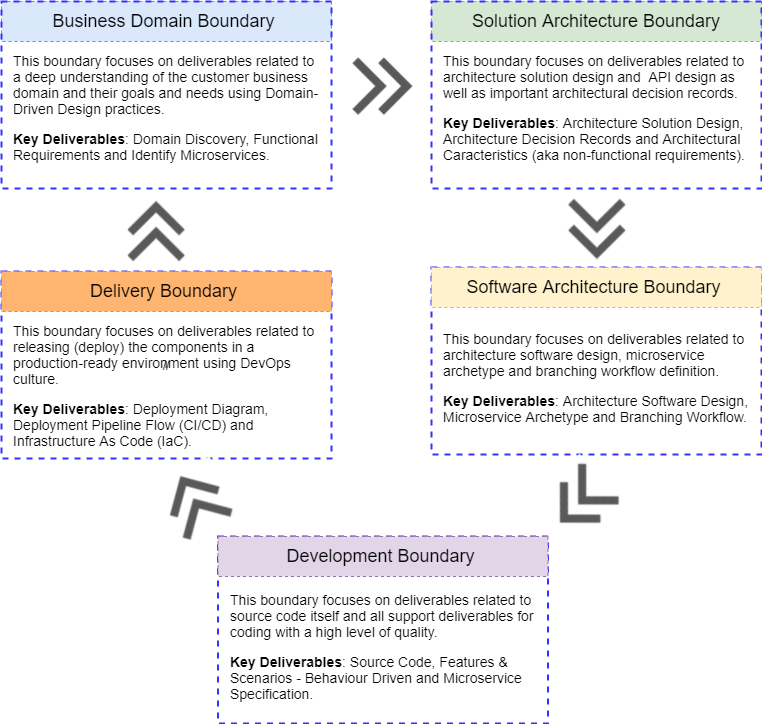

The diagram above was exported from draw.io. Its source (the exported page's mxGraphModel, read from the mxfile embedded in the PNG):
<mxGraphModel dx="1038" dy="607" grid="1" gridSize="10" guides="1" tooltips="1" connect="1" arrows="1" fold="1" page="1" pageScale="1" pageWidth="827" pageHeight="1169" math="0" shadow="0">
  <root>
    <mxCell id="0" />
    <mxCell id="1" parent="0" />
    <mxCell id="ER_gcH9ggEvShT9MdOTU-8" value="" style="rounded=0;whiteSpace=wrap;html=1;dashed=1;fillColor=none;strokeColor=#3333FF;strokeWidth=2;" parent="1" vertex="1">
      <mxGeometry x="460" y="346" width="330" height="187" as="geometry" />
    </mxCell>
    <mxCell id="ER_gcH9ggEvShT9MdOTU-16" value="//" style="rounded=0;whiteSpace=wrap;html=1;dashed=1;fillColor=none;strokeColor=#3333FF;strokeWidth=2;" parent="1" vertex="1">
      <mxGeometry x="30" y="350" width="330" height="187" as="geometry" />
    </mxCell>
    <mxCell id="ER_gcH9ggEvShT9MdOTU-1" value="&lt;font&gt;&lt;span style=&quot;background-color: rgb(255 , 255 , 255)&quot;&gt;&lt;font face=&quot;open sans, arial, sans-serif&quot;&gt;&lt;span style=&quot;font-size: 14px&quot;&gt;This boundary focuses on deliverables related to a deep understanding of the customer business domain and their goals and needs using Domain-Driven Design practices.&lt;/span&gt;&lt;br&gt;&lt;br&gt;&lt;span style=&quot;font-size: 14px&quot;&gt;&lt;b&gt;Key Deliverables&lt;/b&gt;: Domain Discovery, Functional Requirements and Identify Microservices.&lt;/span&gt;&lt;br&gt;&lt;/font&gt;&lt;/span&gt;&lt;/font&gt;" style="text;html=1;strokeColor=none;fillColor=none;align=left;verticalAlign=middle;whiteSpace=wrap;rounded=0;" parent="1" vertex="1">
      <mxGeometry x="40" y="116" width="310" height="139" as="geometry" />
    </mxCell>
    <mxCell id="v-x4CfVWVhVUCC3SoPK2-3" value="&lt;div&gt;&lt;font style=&quot;font-size: 18px&quot;&gt;Business Domain Boundary&amp;nbsp;&lt;/font&gt;&lt;/div&gt;" style="text;html=1;strokeColor=#6c8ebf;fillColor=#dae8fc;align=center;verticalAlign=middle;whiteSpace=wrap;rounded=0;dashed=1;" parent="1" vertex="1">
      <mxGeometry x="30" y="80" width="330" height="40" as="geometry" />
    </mxCell>
    <mxCell id="ER_gcH9ggEvShT9MdOTU-2" value="&lt;span style=&quot;font-size: 18px&quot;&gt;Solution Architecture Boundary&lt;/span&gt;" style="text;html=1;strokeColor=#82b366;fillColor=#d5e8d4;align=center;verticalAlign=middle;whiteSpace=wrap;rounded=0;dashed=1;" parent="1" vertex="1">
      <mxGeometry x="460" y="80" width="330" height="40" as="geometry" />
    </mxCell>
    <mxCell id="ER_gcH9ggEvShT9MdOTU-4" value="&lt;font face=&quot;open sans, arial, sans-serif&quot;&gt;&lt;span style=&quot;font-size: 14px&quot;&gt;This boundary focuses on deliverables related to architecture solution design and&amp;nbsp; API design as well as important architectural decision records.&lt;/span&gt;&lt;/font&gt;&lt;br style=&quot;font-family: &amp;#34;open sans&amp;#34; , &amp;#34;arial&amp;#34; , sans-serif ; background-color: rgb(255 , 255 , 255)&quot;&gt;&lt;br style=&quot;font-family: &amp;#34;open sans&amp;#34; , &amp;#34;arial&amp;#34; , sans-serif ; background-color: rgb(255 , 255 , 255)&quot;&gt;&lt;span style=&quot;font-family: &amp;#34;open sans&amp;#34; , &amp;#34;arial&amp;#34; , sans-serif ; background-color: rgb(255 , 255 , 255) ; font-size: 14px&quot;&gt;&lt;b&gt;Key Deliverables&lt;/b&gt;:&amp;nbsp;&lt;/span&gt;&lt;font face=&quot;open sans, arial, sans-serif&quot;&gt;&lt;span style=&quot;font-size: 14px&quot;&gt;Architecture Solution Design, Architecture Decision Records and Architectural Caracteristics (aka non-functional requirements).&lt;/span&gt;&lt;/font&gt;" style="text;html=1;strokeColor=none;fillColor=none;align=left;verticalAlign=middle;whiteSpace=wrap;rounded=0;" parent="1" vertex="1">
      <mxGeometry x="470" y="116" width="310" height="139" as="geometry" />
    </mxCell>
    <mxCell id="ER_gcH9ggEvShT9MdOTU-12" value="" style="rounded=0;whiteSpace=wrap;html=1;dashed=1;fillColor=none;strokeColor=#3333FF;strokeWidth=2;" parent="1" vertex="1">
      <mxGeometry x="246.5" y="615" width="330" height="187" as="geometry" />
    </mxCell>
    <mxCell id="ER_gcH9ggEvShT9MdOTU-14" value="&lt;span style=&quot;font-size: 18px&quot;&gt;Development&amp;nbsp;Boundary&amp;nbsp;&lt;/span&gt;" style="text;html=1;strokeColor=#9673a6;fillColor=#e1d5e7;align=center;verticalAlign=middle;whiteSpace=wrap;rounded=0;dashed=1;" parent="1" vertex="1">
      <mxGeometry x="246.5" y="615" width="330" height="40" as="geometry" />
    </mxCell>
    <mxCell id="ER_gcH9ggEvShT9MdOTU-18" value="&lt;span style=&quot;font-size: 18px&quot;&gt;Delivery Boundary&amp;nbsp;&lt;/span&gt;" style="text;html=1;strokeColor=#d79b00;align=center;verticalAlign=middle;whiteSpace=wrap;rounded=0;dashed=1;fillColor=#FFB570;" parent="1" vertex="1">
      <mxGeometry x="30" y="350" width="330" height="40" as="geometry" />
    </mxCell>
    <mxCell id="ER_gcH9ggEvShT9MdOTU-24" value="" style="shape=image;verticalLabelPosition=bottom;labelBackgroundColor=#ffffff;verticalAlign=top;aspect=fixed;imageAspect=0;image=data:image/png,(base64 omitted: 3464 chars);" parent="1" vertex="1">
      <mxGeometry x="379" y="130" width="65" height="70" as="geometry" />
    </mxCell>
    <mxCell id="ER_gcH9ggEvShT9MdOTU-25" value="" style="shape=image;verticalLabelPosition=bottom;labelBackgroundColor=#ffffff;verticalAlign=top;aspect=fixed;imageAspect=0;image=data:image/png,(base64 omitted: 3464 chars);rotation=90;" parent="1" vertex="1">
      <mxGeometry x="592.5" y="273" width="65" height="70" as="geometry" />
    </mxCell>
    <mxCell id="ER_gcH9ggEvShT9MdOTU-26" value="" style="shape=image;verticalLabelPosition=bottom;labelBackgroundColor=#ffffff;verticalAlign=top;aspect=fixed;imageAspect=0;image=data:image/png,(base64 omitted: 3464 chars);rotation=-90;" parent="1" vertex="1">
      <mxGeometry x="152.5" y="274" width="65" height="70" as="geometry" />
    </mxCell>
    <mxCell id="ER_gcH9ggEvShT9MdOTU-27" value="" style="shape=image;verticalLabelPosition=bottom;labelBackgroundColor=#ffffff;verticalAlign=top;aspect=fixed;imageAspect=0;image=data:image/png,(base64 omitted: 3464 chars);rotation=135;" parent="1" vertex="1">
      <mxGeometry x="576.5" y="545" width="65" height="70" as="geometry" />
    </mxCell>
    <mxCell id="ER_gcH9ggEvShT9MdOTU-28" value="" style="shape=image;verticalLabelPosition=bottom;labelBackgroundColor=#ffffff;verticalAlign=top;aspect=fixed;imageAspect=0;image=data:image/png,(base64 omitted: 3464 chars);rotation=-120;" parent="1" vertex="1">
      <mxGeometry x="191.5" y="545" width="65" height="70" as="geometry" />
    </mxCell>
    <mxCell id="I-8Bh18oqzvcap-BkBEX-1" value="&lt;font face=&quot;open sans, arial, sans-serif&quot;&gt;&lt;span style=&quot;font-size: 14px&quot;&gt;This boundary focuses on deliverables related to architecture software design, microservice archetype and branching workflow definition.&lt;/span&gt;&lt;/font&gt;&lt;br style=&quot;font-family: &amp;#34;open sans&amp;#34; , &amp;#34;arial&amp;#34; , sans-serif ; background-color: rgb(255 , 255 , 255)&quot;&gt;&lt;br style=&quot;font-family: &amp;#34;open sans&amp;#34; , &amp;#34;arial&amp;#34; , sans-serif ; background-color: rgb(255 , 255 , 255)&quot;&gt;&lt;span style=&quot;font-family: &amp;#34;open sans&amp;#34; , &amp;#34;arial&amp;#34; , sans-serif ; background-color: rgb(255 , 255 , 255) ; font-size: 14px&quot;&gt;&lt;b&gt;Key Deliverables&lt;/b&gt;:&amp;nbsp;&lt;/span&gt;&lt;font face=&quot;open sans, arial, sans-serif&quot;&gt;&lt;span style=&quot;font-size: 14px&quot;&gt;Architecture Software Design, Microservice Archetype and Branching Workflow.&lt;/span&gt;&lt;/font&gt;" style="text;html=1;strokeColor=none;fillColor=none;align=left;verticalAlign=middle;whiteSpace=wrap;rounded=0;" parent="1" vertex="1">
      <mxGeometry x="470" y="386" width="310" height="139" as="geometry" />
    </mxCell>
    <mxCell id="ER_gcH9ggEvShT9MdOTU-10" value="&lt;span style=&quot;font-size: 18px&quot;&gt;Software Architecture Boundary&amp;nbsp;&lt;/span&gt;" style="text;html=1;strokeColor=#d6b656;fillColor=#fff2cc;align=center;verticalAlign=middle;whiteSpace=wrap;rounded=0;dashed=1;" parent="1" vertex="1">
      <mxGeometry x="460" y="346" width="330" height="40" as="geometry" />
    </mxCell>
    <mxCell id="ER_gcH9ggEvShT9MdOTU-3" value="" style="rounded=0;whiteSpace=wrap;html=1;dashed=1;fillColor=none;strokeColor=#3333FF;strokeWidth=2;" parent="1" vertex="1">
      <mxGeometry x="460" y="80" width="330" height="187" as="geometry" />
    </mxCell>
    <mxCell id="v-x4CfVWVhVUCC3SoPK2-1" value="" style="rounded=0;whiteSpace=wrap;html=1;dashed=1;fillColor=none;strokeColor=#3333FF;strokeWidth=2;" parent="1" vertex="1">
      <mxGeometry x="30" y="80" width="330" height="187" as="geometry" />
    </mxCell>
    <mxCell id="I-8Bh18oqzvcap-BkBEX-2" value="&lt;font face=&quot;open sans, arial, sans-serif&quot;&gt;&lt;span style=&quot;font-size: 14px&quot;&gt;This boundary focuses on deliverables related to source code itself and all support deliverables for coding with a high level of quality.&lt;/span&gt;&lt;/font&gt;&lt;br style=&quot;font-family: &amp;#34;open sans&amp;#34; , &amp;#34;arial&amp;#34; , sans-serif ; background-color: rgb(255 , 255 , 255)&quot;&gt;&lt;br style=&quot;font-family: &amp;#34;open sans&amp;#34; , &amp;#34;arial&amp;#34; , sans-serif ; background-color: rgb(255 , 255 , 255)&quot;&gt;&lt;span style=&quot;font-family: &amp;#34;open sans&amp;#34; , &amp;#34;arial&amp;#34; , sans-serif ; background-color: rgb(255 , 255 , 255) ; font-size: 14px&quot;&gt;&lt;b&gt;Key Deliverables&lt;/b&gt;:&amp;nbsp;&lt;/span&gt;&lt;span style=&quot;font-size: 14px&quot;&gt;&lt;font face=&quot;open sans, arial, sans-serif&quot;&gt;Source Code, Features &amp;amp; Scenarios - Behaviour Driven and Microservice&lt;/font&gt;&lt;/span&gt;&lt;div&gt;&lt;font face=&quot;open sans, arial, sans-serif&quot;&gt;&lt;span style=&quot;font-size: 14px&quot;&gt;Specification.&lt;/span&gt;&lt;/font&gt;&lt;/div&gt;" style="text;html=1;strokeColor=none;fillColor=none;align=left;verticalAlign=middle;whiteSpace=wrap;rounded=0;" parent="1" vertex="1">
      <mxGeometry x="256.5" y="655" width="310" height="139" as="geometry" />
    </mxCell>
    <mxCell id="I-8Bh18oqzvcap-BkBEX-3" value="&lt;font face=&quot;open sans, arial, sans-serif&quot;&gt;&lt;span style=&quot;font-size: 14px&quot;&gt;This boundary focuses on deliverables related to releasing (deploy) the components in a production-ready environment using DevOps culture.&lt;/span&gt;&lt;/font&gt;&lt;br style=&quot;font-family: &amp;#34;open sans&amp;#34; , &amp;#34;arial&amp;#34; , sans-serif ; background-color: rgb(255 , 255 , 255)&quot;&gt;&lt;br style=&quot;font-family: &amp;#34;open sans&amp;#34; , &amp;#34;arial&amp;#34; , sans-serif ; background-color: rgb(255 , 255 , 255)&quot;&gt;&lt;span style=&quot;font-family: &amp;#34;open sans&amp;#34; , &amp;#34;arial&amp;#34; , sans-serif ; background-color: rgb(255 , 255 , 255) ; font-size: 14px&quot;&gt;&lt;b&gt;Key Deliverables&lt;/b&gt;:&amp;nbsp;&lt;/span&gt;&lt;font face=&quot;open sans, arial, sans-serif&quot;&gt;&lt;span style=&quot;font-size: 14px&quot;&gt;Deployment Diagram, Deployment Pipeline Flow (CI/CD) and Infrastructure As Code (IaC).&lt;/span&gt;&lt;/font&gt;" style="text;html=1;strokeColor=none;fillColor=none;align=left;verticalAlign=middle;whiteSpace=wrap;rounded=0;" parent="1" vertex="1">
      <mxGeometry x="40" y="394" width="310" height="139" as="geometry" />
    </mxCell>
  </root>
</mxGraphModel>